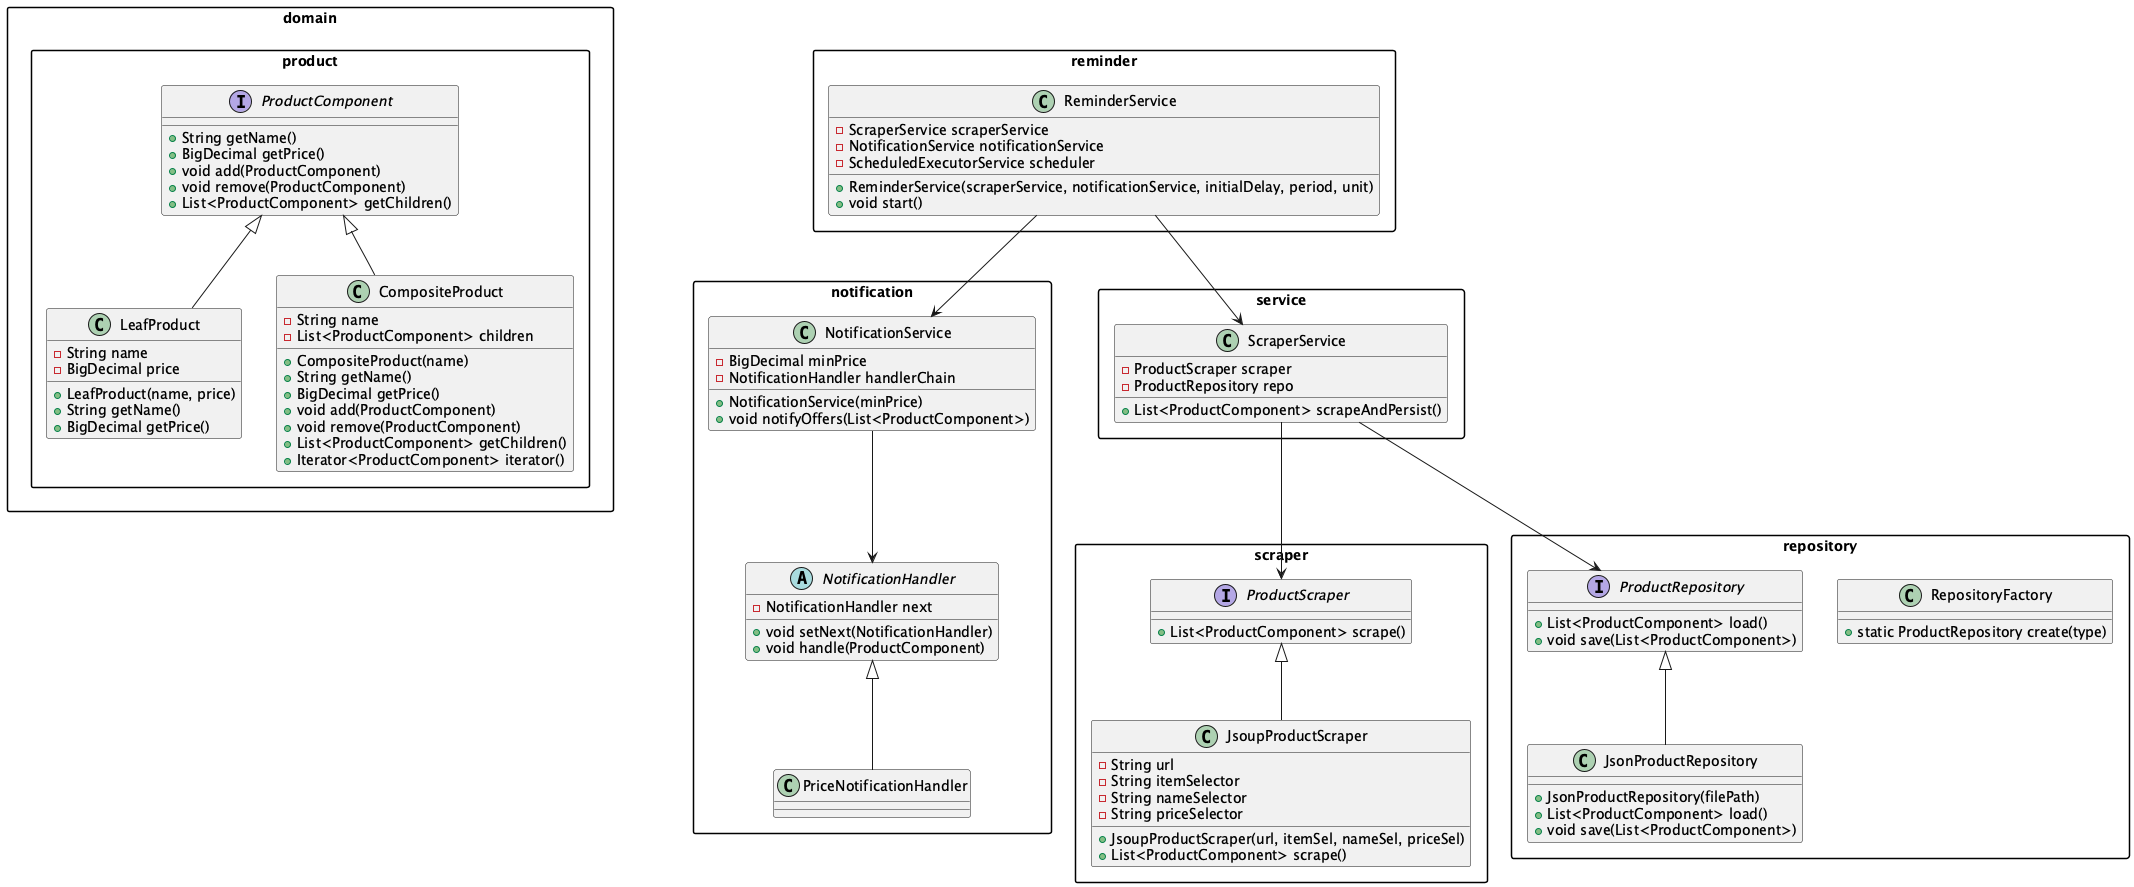

The diagram above was rendered by PlantUML. Its source (embedded in the PNG):
@startuml class-diagram
skinparam packageStyle rectangle

package domain {
  package product {
    interface ProductComponent {
      +String getName()
      +BigDecimal getPrice()
      +void add(ProductComponent)
      +void remove(ProductComponent)
      +List<ProductComponent> getChildren()
    }
    class LeafProduct {
      - String name
      - BigDecimal price
      + LeafProduct(name, price)
      + String getName()
      + BigDecimal getPrice()
    }
    class CompositeProduct {
      - String name
      - List<ProductComponent> children
      + CompositeProduct(name)
      + String getName()
      + BigDecimal getPrice()
      + void add(ProductComponent)
      + void remove(ProductComponent)
      + List<ProductComponent> getChildren()
      + Iterator<ProductComponent> iterator()
    }
    ProductComponent <|-- LeafProduct
    ProductComponent <|-- CompositeProduct
  }
}

package scraper {
  interface ProductScraper {
    +List<ProductComponent> scrape()
  }
  class JsoupProductScraper {
    - String url
    - String itemSelector
    - String nameSelector
    - String priceSelector
    + JsoupProductScraper(url, itemSel, nameSel, priceSel)
    + List<ProductComponent> scrape()
  }
  ProductScraper <|-- JsoupProductScraper
}

package repository {
  interface ProductRepository {
    +List<ProductComponent> load()
    +void save(List<ProductComponent>)
  }
  class JsonProductRepository {
    + JsonProductRepository(filePath)
    + List<ProductComponent> load()
    + void save(List<ProductComponent>)
  }
  class RepositoryFactory {
    + static ProductRepository create(type)
  }
  ProductRepository <|-- JsonProductRepository
}

package service {
  class ScraperService {
    - ProductScraper scraper
    - ProductRepository repo
    + List<ProductComponent> scrapeAndPersist()
  }
}

package notification {
  class NotificationService {
    - BigDecimal minPrice
    - NotificationHandler handlerChain
    + NotificationService(minPrice)
    + void notifyOffers(List<ProductComponent>)
  }
  abstract class NotificationHandler {
    - NotificationHandler next
    + void setNext(NotificationHandler)
    + void handle(ProductComponent)
  }
  class PriceNotificationHandler
  NotificationHandler <|-- PriceNotificationHandler
}

package reminder {
  class ReminderService {
    - ScraperService scraperService
    - NotificationService notificationService
    - ScheduledExecutorService scheduler
    + ReminderService(scraperService, notificationService, initialDelay, period, unit)
    + void start()
  }
}

ScraperService --> ProductScraper
ScraperService --> ProductRepository
NotificationService --> NotificationHandler
ReminderService --> ScraperService
ReminderService --> NotificationService

@enduml